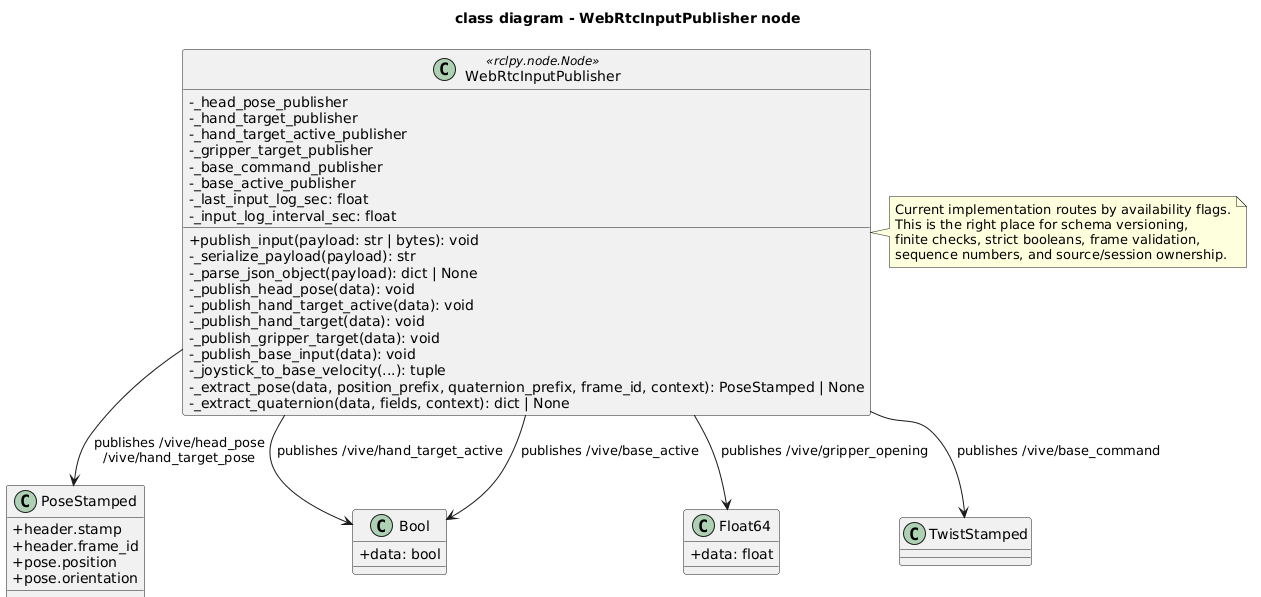

The diagram above was rendered by PlantUML. Its source (embedded in the PNG):
@startuml
!pragma layout smetana
title class diagram - WebRtcInputPublisher node

skinparam classAttributeIconSize 0
skinparam shadowing false
skinparam defaultFontName Monospace

class WebRtcInputPublisher <<rclpy.node.Node>> {
  -_head_pose_publisher
  -_hand_target_publisher
  -_hand_target_active_publisher
  -_gripper_target_publisher
  -_base_command_publisher
  -_base_active_publisher
  -_last_input_log_sec: float
  -_input_log_interval_sec: float
  +publish_input(payload: str | bytes): void
  -_serialize_payload(payload): str
  -_parse_json_object(payload): dict | None
  -_publish_head_pose(data): void
  -_publish_hand_target_active(data): void
  -_publish_hand_target(data): void
  -_publish_gripper_target(data): void
  -_publish_base_input(data): void
  -_joystick_to_base_velocity(...): tuple
  -_extract_pose(data, position_prefix, quaternion_prefix, frame_id, context): PoseStamped | None
  -_extract_quaternion(data, fields, context): dict | None
}

class PoseStamped {
  +header.stamp
  +header.frame_id
  +pose.position
  +pose.orientation
}

class Bool {
  +data: bool
}

class Float64 {
  +data: float
}

class TwistStamped

WebRtcInputPublisher --> PoseStamped : publishes /vive/head_pose\n/vive/hand_target_pose
WebRtcInputPublisher --> Bool : publishes /vive/hand_target_active
WebRtcInputPublisher --> Float64 : publishes /vive/gripper_opening
WebRtcInputPublisher --> TwistStamped : publishes /vive/base_command
WebRtcInputPublisher --> Bool : publishes /vive/base_active

note right of WebRtcInputPublisher
  Current implementation routes by availability flags.
  This is the right place for schema versioning,
  finite checks, strict booleans, frame validation,
  sequence numbers, and source/session ownership.
end note

@enduml